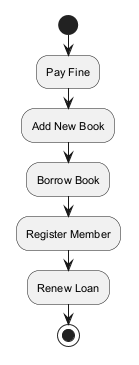

The diagram above was rendered by PlantUML. Its source (embedded in the PNG):
@startuml
skinparam backgroundColor #FFFFFF
skinparam classBackgroundColor #F1F8E9
skinparam classBorderColor #33691E
skinparam defaultFontSize 11
start
:Pay Fine;
:Add New Book;
:Borrow Book;
:Register Member;
:Renew Loan;
stop
@enduml